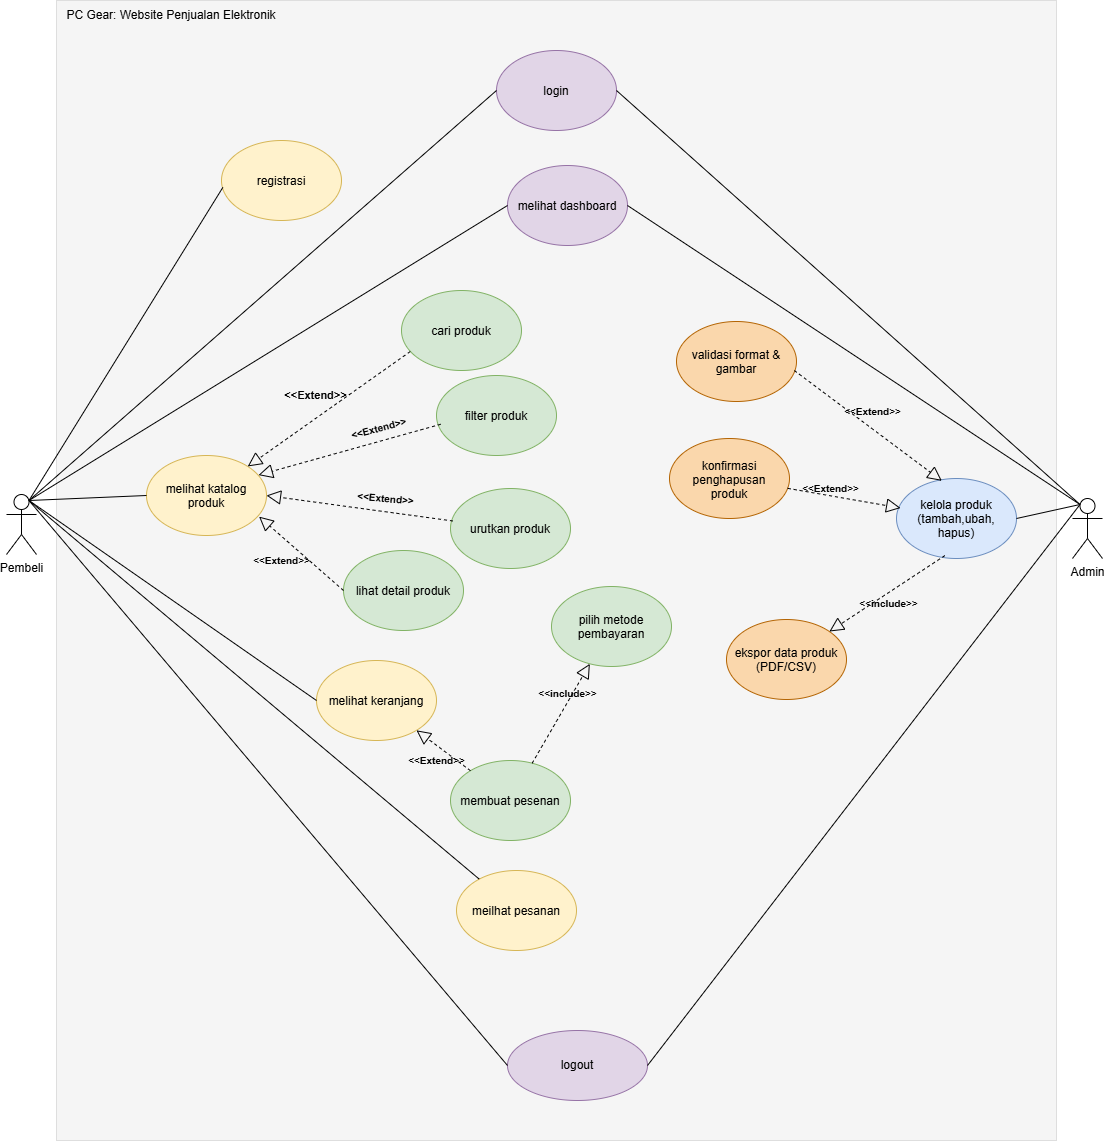

The diagram above was exported from draw.io. Its source (the exported page's mxGraphModel, read from the mxfile embedded in the PNG):
<mxGraphModel dx="3116" dy="2418" grid="1" gridSize="10" guides="1" tooltips="1" connect="1" arrows="1" fold="1" page="1" pageScale="1" pageWidth="827" pageHeight="1169" math="0" shadow="0">
  <root>
    <mxCell id="0" />
    <mxCell id="1" parent="0" />
    <mxCell id="GUNAP2uqJ1E6_wf4eKQs-67" parent="1" style="rounded=0;whiteSpace=wrap;html=1;fillColor=#f5f5f5;fontColor=#333333;strokeColor=light-dark(#dedede, #959595);" value="" vertex="1">
      <mxGeometry height="1140" width="1000" x="-100" y="-200" as="geometry" />
    </mxCell>
    <mxCell id="GUNAP2uqJ1E6_wf4eKQs-1" parent="1" style="shape=umlActor;verticalLabelPosition=bottom;verticalAlign=top;html=1;outlineConnect=0;" value="Pembeli" vertex="1">
      <mxGeometry height="60" width="30" x="-150" y="294" as="geometry" />
    </mxCell>
    <mxCell id="GUNAP2uqJ1E6_wf4eKQs-2" parent="1" style="ellipse;whiteSpace=wrap;html=1;shapeInside=1;fillColor=#e1d5e7;strokeColor=#9673a6;" value="login" vertex="1">
      <mxGeometry height="80" width="120" x="340" y="-150" as="geometry" />
    </mxCell>
    <mxCell id="GUNAP2uqJ1E6_wf4eKQs-3" parent="1" style="ellipse;whiteSpace=wrap;html=1;shapeInside=1;fillColor=#e1d5e7;strokeColor=#9673a6;" value="melihat dashboard" vertex="1">
      <mxGeometry height="80" width="120" x="351" y="-35" as="geometry" />
    </mxCell>
    <mxCell id="GUNAP2uqJ1E6_wf4eKQs-4" parent="1" style="ellipse;whiteSpace=wrap;html=1;shapeInside=1;fillColor=#fff2cc;strokeColor=#d6b656;" value="melihat katalog produk" vertex="1">
      <mxGeometry height="80" width="120" x="-10" y="255" as="geometry" />
    </mxCell>
    <mxCell id="GUNAP2uqJ1E6_wf4eKQs-5" parent="1" style="ellipse;whiteSpace=wrap;html=1;shapeInside=1;fillColor=#d5e8d4;strokeColor=#82b366;" value="cari produk" vertex="1">
      <mxGeometry height="80" width="120" x="245" y="90" as="geometry" />
    </mxCell>
    <mxCell id="GUNAP2uqJ1E6_wf4eKQs-6" parent="1" style="ellipse;whiteSpace=wrap;html=1;shapeInside=1;fillColor=#d5e8d4;strokeColor=#82b366;" value="filter produk" vertex="1">
      <mxGeometry height="80" width="120" x="280" y="175" as="geometry" />
    </mxCell>
    <mxCell id="GUNAP2uqJ1E6_wf4eKQs-7" parent="1" style="ellipse;whiteSpace=wrap;html=1;shapeInside=1;fillColor=#d5e8d4;strokeColor=#82b366;" value="lihat detail produk" vertex="1">
      <mxGeometry height="80" width="120" x="187" y="350" as="geometry" />
    </mxCell>
    <mxCell id="GUNAP2uqJ1E6_wf4eKQs-8" parent="1" style="ellipse;whiteSpace=wrap;html=1;shapeInside=1;fillColor=#fff2cc;strokeColor=#d6b656;" value="melihat keranjang" vertex="1">
      <mxGeometry height="80" width="120" x="160" y="460" as="geometry" />
    </mxCell>
    <mxCell id="GUNAP2uqJ1E6_wf4eKQs-9" parent="1" style="ellipse;whiteSpace=wrap;html=1;shapeInside=1;fillColor=#d5e8d4;strokeColor=#82b366;" value="membuat pesenan" vertex="1">
      <mxGeometry height="80" width="120" x="294" y="560" as="geometry" />
    </mxCell>
    <mxCell id="GUNAP2uqJ1E6_wf4eKQs-10" parent="1" style="ellipse;whiteSpace=wrap;html=1;shapeInside=1;fillColor=#d5e8d4;strokeColor=#82b366;" value="pilih metode pembayaran" vertex="1">
      <mxGeometry height="80" width="120" x="395" y="386" as="geometry" />
    </mxCell>
    <mxCell id="GUNAP2uqJ1E6_wf4eKQs-11" parent="1" style="ellipse;whiteSpace=wrap;html=1;shapeInside=1;fillColor=#fff2cc;strokeColor=#d6b656;" value="meilhat pesanan" vertex="1">
      <mxGeometry height="80" width="120" x="300" y="670" as="geometry" />
    </mxCell>
    <mxCell id="GUNAP2uqJ1E6_wf4eKQs-12" edge="1" parent="1" source="GUNAP2uqJ1E6_wf4eKQs-5" style="endArrow=block;dashed=1;endFill=0;endSize=12;html=1;rounded=0;exitX=0.073;exitY=0.763;exitDx=0;exitDy=0;exitPerimeter=0;" target="GUNAP2uqJ1E6_wf4eKQs-4" value="">
      <mxGeometry relative="1" width="160" as="geometry">
        <mxPoint x="170" y="80" as="sourcePoint" />
        <mxPoint x="330" y="80" as="targetPoint" />
      </mxGeometry>
    </mxCell>
    <mxCell id="GUNAP2uqJ1E6_wf4eKQs-13" edge="1" parent="1" source="GUNAP2uqJ1E6_wf4eKQs-6" style="endArrow=block;dashed=1;endFill=0;endSize=12;html=1;rounded=0;exitX=0.035;exitY=0.61;exitDx=0;exitDy=0;entryX=0.933;entryY=0.245;entryDx=0;entryDy=0;entryPerimeter=0;exitPerimeter=0;" target="GUNAP2uqJ1E6_wf4eKQs-4" value="">
      <mxGeometry relative="1" width="160" as="geometry">
        <mxPoint x="230.84" y="160.00000000000023" as="sourcePoint" />
        <mxPoint x="159.99999999999986" y="188.79999999999995" as="targetPoint" />
      </mxGeometry>
    </mxCell>
    <mxCell id="GUNAP2uqJ1E6_wf4eKQs-14" edge="1" parent="1" source="GUNAP2uqJ1E6_wf4eKQs-7" style="endArrow=block;dashed=1;endFill=0;endSize=12;html=1;rounded=0;entryX=0.938;entryY=0.764;entryDx=0;entryDy=0;entryPerimeter=0;exitX=0;exitY=0.5;exitDx=0;exitDy=0;" target="GUNAP2uqJ1E6_wf4eKQs-4" value="">
      <mxGeometry relative="1" width="160" as="geometry">
        <mxPoint x="213.67999999999998" y="370.15999999999997" as="sourcePoint" />
        <mxPoint x="169.99999999999991" y="310.0000000000001" as="targetPoint" />
      </mxGeometry>
    </mxCell>
    <mxCell id="GUNAP2uqJ1E6_wf4eKQs-16" edge="1" parent="1" source="GUNAP2uqJ1E6_wf4eKQs-9" style="endArrow=block;dashed=1;endFill=0;endSize=12;html=1;rounded=0;" target="GUNAP2uqJ1E6_wf4eKQs-8" value="">
      <mxGeometry relative="1" width="160" as="geometry">
        <mxPoint x="234" y="313" as="sourcePoint" />
        <mxPoint x="180" y="289" as="targetPoint" />
      </mxGeometry>
    </mxCell>
    <mxCell id="GUNAP2uqJ1E6_wf4eKQs-17" edge="1" parent="1" source="GUNAP2uqJ1E6_wf4eKQs-9" style="endArrow=block;dashed=1;endFill=0;endSize=12;html=1;rounded=0;" target="GUNAP2uqJ1E6_wf4eKQs-10" value="">
      <mxGeometry relative="1" width="160" as="geometry">
        <mxPoint x="264" y="410" as="sourcePoint" />
        <mxPoint x="330" y="360" as="targetPoint" />
      </mxGeometry>
    </mxCell>
    <mxCell id="GUNAP2uqJ1E6_wf4eKQs-18" parent="1" style="text;strokeColor=none;fillColor=none;html=1;fontSize=11;fontStyle=1;verticalAlign=middle;align=center;autosizeText=1;rotation=0;" value="&amp;lt;&amp;lt;Extend&amp;gt;&amp;gt;" vertex="1">
      <mxGeometry height="30" width="70" x="124" y="180" as="geometry" />
    </mxCell>
    <mxCell id="GUNAP2uqJ1E6_wf4eKQs-20" parent="1" style="text;strokeColor=none;fillColor=none;html=1;fontSize=10;fontStyle=1;verticalAlign=middle;align=center;autosizeText=1;rotation=-15;" value="&amp;lt;&amp;lt;Extend&amp;gt;&amp;gt;" vertex="1">
      <mxGeometry height="20" width="70" x="187" y="218" as="geometry" />
    </mxCell>
    <mxCell id="GUNAP2uqJ1E6_wf4eKQs-23" parent="1" style="ellipse;whiteSpace=wrap;html=1;shapeInside=1;fillColor=#d5e8d4;strokeColor=#82b366;" value="urutkan produk" vertex="1">
      <mxGeometry height="80" width="120" x="294" y="288" as="geometry" />
    </mxCell>
    <mxCell id="GUNAP2uqJ1E6_wf4eKQs-21" parent="1" style="text;strokeColor=none;fillColor=none;html=1;fontSize=10;fontStyle=1;verticalAlign=middle;align=center;autosizeText=1;rotation=0;" value="&amp;lt;&amp;lt;Extend&amp;gt;&amp;gt;" vertex="1">
      <mxGeometry height="20" width="70" x="89.9955943711426" y="349.99792484147895" as="geometry" />
    </mxCell>
    <mxCell id="GUNAP2uqJ1E6_wf4eKQs-25" edge="1" parent="1" source="GUNAP2uqJ1E6_wf4eKQs-23" style="endArrow=block;dashed=1;endFill=0;endSize=12;html=1;rounded=0;exitX=0.02;exitY=0.406;exitDx=0;exitDy=0;entryX=1;entryY=0.5;entryDx=0;entryDy=0;exitPerimeter=0;" target="GUNAP2uqJ1E6_wf4eKQs-4" value="">
      <mxGeometry relative="1" width="160" as="geometry">
        <mxPoint x="262" y="180" as="sourcePoint" />
        <mxPoint x="170" y="209" as="targetPoint" />
      </mxGeometry>
    </mxCell>
    <mxCell id="GUNAP2uqJ1E6_wf4eKQs-26" parent="1" style="text;strokeColor=none;fillColor=none;html=1;fontSize=10;fontStyle=1;verticalAlign=middle;align=center;autosizeText=1;rotation=5;" value="&amp;lt;&amp;lt;Extend&amp;gt;&amp;gt;" vertex="1">
      <mxGeometry height="20" width="70" x="194" y="288" as="geometry" />
    </mxCell>
    <mxCell id="GUNAP2uqJ1E6_wf4eKQs-27" parent="1" style="text;strokeColor=none;fillColor=none;html=1;fontSize=10;fontStyle=1;verticalAlign=middle;align=center;autosizeText=1;rotation=0;" value="&amp;lt;&amp;lt;Extend&amp;gt;&amp;gt;" vertex="1">
      <mxGeometry height="20" width="70" x="245" y="550" as="geometry" />
    </mxCell>
    <mxCell id="GUNAP2uqJ1E6_wf4eKQs-28" parent="1" style="text;strokeColor=none;fillColor=none;html=1;fontSize=10;fontStyle=1;verticalAlign=middle;align=center;autosizeText=1;rotation=0;" value="&amp;lt;&amp;lt;include&amp;gt;&amp;gt;" vertex="1">
      <mxGeometry height="20" width="70" x="376" y="483" as="geometry" />
    </mxCell>
    <mxCell id="GUNAP2uqJ1E6_wf4eKQs-29" edge="1" parent="1" source="GUNAP2uqJ1E6_wf4eKQs-1" style="endArrow=none;html=1;rounded=0;entryX=0;entryY=0.5;entryDx=0;entryDy=0;exitX=0.75;exitY=0.1;exitDx=0;exitDy=0;exitPerimeter=0;" target="GUNAP2uqJ1E6_wf4eKQs-2" value="">
      <mxGeometry height="50" relative="1" width="50" as="geometry">
        <mxPoint x="-120" y="360" as="sourcePoint" />
        <mxPoint x="-70" y="310" as="targetPoint" />
      </mxGeometry>
    </mxCell>
    <mxCell id="GUNAP2uqJ1E6_wf4eKQs-30" edge="1" parent="1" source="GUNAP2uqJ1E6_wf4eKQs-1" style="endArrow=none;html=1;rounded=0;exitX=0.75;exitY=0.1;exitDx=0;exitDy=0;exitPerimeter=0;entryX=0;entryY=0.5;entryDx=0;entryDy=0;" target="GUNAP2uqJ1E6_wf4eKQs-3" value="">
      <mxGeometry height="50" relative="1" width="50" as="geometry">
        <mxPoint x="-128" y="360" as="sourcePoint" />
        <mxPoint x="354" y="-116" as="targetPoint" />
      </mxGeometry>
    </mxCell>
    <mxCell id="GUNAP2uqJ1E6_wf4eKQs-33" edge="1" parent="1" source="GUNAP2uqJ1E6_wf4eKQs-1" style="endArrow=none;html=1;rounded=0;exitX=0.75;exitY=0.1;exitDx=0;exitDy=0;exitPerimeter=0;entryX=0;entryY=0.5;entryDx=0;entryDy=0;" target="GUNAP2uqJ1E6_wf4eKQs-4" value="">
      <mxGeometry height="50" relative="1" width="50" as="geometry">
        <mxPoint x="-120" y="310" as="sourcePoint" />
        <mxPoint x="-70" y="260" as="targetPoint" />
      </mxGeometry>
    </mxCell>
    <mxCell id="GUNAP2uqJ1E6_wf4eKQs-34" edge="1" parent="1" source="GUNAP2uqJ1E6_wf4eKQs-1" style="endArrow=none;html=1;rounded=0;entryX=0;entryY=0.5;entryDx=0;entryDy=0;exitX=0.75;exitY=0.1;exitDx=0;exitDy=0;exitPerimeter=0;" target="GUNAP2uqJ1E6_wf4eKQs-8" value="">
      <mxGeometry height="50" relative="1" width="50" as="geometry">
        <mxPoint x="-90" y="370" as="sourcePoint" />
        <mxPoint x="-40" y="320" as="targetPoint" />
      </mxGeometry>
    </mxCell>
    <mxCell id="GUNAP2uqJ1E6_wf4eKQs-35" edge="1" parent="1" source="GUNAP2uqJ1E6_wf4eKQs-1" style="endArrow=none;html=1;rounded=0;exitX=0.75;exitY=0.1;exitDx=0;exitDy=0;exitPerimeter=0;" target="GUNAP2uqJ1E6_wf4eKQs-11" value="">
      <mxGeometry height="50" relative="1" width="50" as="geometry">
        <mxPoint x="-140" y="314" as="sourcePoint" />
        <mxPoint x="27" y="484" as="targetPoint" />
      </mxGeometry>
    </mxCell>
    <mxCell id="GUNAP2uqJ1E6_wf4eKQs-37" parent="1" style="ellipse;whiteSpace=wrap;html=1;shapeInside=1;fillColor=#fff2cc;strokeColor=#d6b656;" value="registrasi" vertex="1">
      <mxGeometry height="80" width="120" x="65" y="-60" as="geometry" />
    </mxCell>
    <mxCell id="GUNAP2uqJ1E6_wf4eKQs-38" edge="1" parent="1" source="GUNAP2uqJ1E6_wf4eKQs-1" style="endArrow=none;html=1;rounded=0;entryX=0.011;entryY=0.587;entryDx=0;entryDy=0;entryPerimeter=0;exitX=0.75;exitY=0.1;exitDx=0;exitDy=0;exitPerimeter=0;" target="GUNAP2uqJ1E6_wf4eKQs-37" value="">
      <mxGeometry height="50" relative="1" width="50" as="geometry">
        <mxPoint x="-140" y="180" as="sourcePoint" />
        <mxPoint x="-90" y="130" as="targetPoint" />
      </mxGeometry>
    </mxCell>
    <mxCell id="GUNAP2uqJ1E6_wf4eKQs-40" parent="1" style="shape=umlActor;verticalLabelPosition=bottom;verticalAlign=top;html=1;outlineConnect=0;" value="Admin" vertex="1">
      <mxGeometry height="60" width="30" x="916" y="298" as="geometry" />
    </mxCell>
    <mxCell id="GUNAP2uqJ1E6_wf4eKQs-41" edge="1" parent="1" source="GUNAP2uqJ1E6_wf4eKQs-2" style="endArrow=none;html=1;rounded=0;entryX=0.25;entryY=0.1;entryDx=0;entryDy=0;entryPerimeter=0;exitX=1;exitY=0.5;exitDx=0;exitDy=0;" target="GUNAP2uqJ1E6_wf4eKQs-40" value="">
      <mxGeometry height="50" relative="1" width="50" as="geometry">
        <mxPoint x="870" y="300" as="sourcePoint" />
        <mxPoint x="920" y="250" as="targetPoint" />
      </mxGeometry>
    </mxCell>
    <mxCell id="GUNAP2uqJ1E6_wf4eKQs-42" edge="1" parent="1" source="GUNAP2uqJ1E6_wf4eKQs-3" style="endArrow=none;html=1;rounded=0;entryX=0.25;entryY=0.1;entryDx=0;entryDy=0;entryPerimeter=0;exitX=1;exitY=0.5;exitDx=0;exitDy=0;" target="GUNAP2uqJ1E6_wf4eKQs-40" value="">
      <mxGeometry height="50" relative="1" width="50" as="geometry">
        <mxPoint x="660" y="-88" as="sourcePoint" />
        <mxPoint x="1248" y="386" as="targetPoint" />
      </mxGeometry>
    </mxCell>
    <mxCell id="GUNAP2uqJ1E6_wf4eKQs-43" parent="1" style="ellipse;whiteSpace=wrap;html=1;shapeInside=1;fillColor=#dae8fc;strokeColor=#6c8ebf;" value="kelola produk (tambah,ubah, hapus)" vertex="1">
      <mxGeometry height="80" width="120" x="740" y="278" as="geometry" />
    </mxCell>
    <mxCell id="GUNAP2uqJ1E6_wf4eKQs-44" parent="1" style="ellipse;whiteSpace=wrap;html=1;shapeInside=1;fillColor=#fad7ac;strokeColor=#b46504;" value="validasi format &amp;amp; gambar" vertex="1">
      <mxGeometry height="80" width="120" x="520" y="121" as="geometry" />
    </mxCell>
    <mxCell id="GUNAP2uqJ1E6_wf4eKQs-45" parent="1" style="ellipse;whiteSpace=wrap;html=1;shapeInside=1;fillColor=#fad7ac;strokeColor=#b46504;" value="konfirmasi penghapusan produk&lt;div&gt;&lt;br/&gt;&lt;/div&gt;" vertex="1">
      <mxGeometry height="80" width="120" x="513" y="238" as="geometry" />
    </mxCell>
    <mxCell id="GUNAP2uqJ1E6_wf4eKQs-46" parent="1" style="ellipse;whiteSpace=wrap;html=1;shapeInside=1;fillColor=#fad7ac;strokeColor=#b46504;" value="&lt;div&gt;ekspor data produk (PDF/CSV)&lt;/div&gt;" vertex="1">
      <mxGeometry height="80" width="120" x="570" y="419" as="geometry" />
    </mxCell>
    <mxCell id="GUNAP2uqJ1E6_wf4eKQs-47" edge="1" parent="1" source="GUNAP2uqJ1E6_wf4eKQs-44" style="endArrow=block;dashed=1;endFill=0;endSize=12;html=1;rounded=0;exitX=0.982;exitY=0.613;exitDx=0;exitDy=0;exitPerimeter=0;entryX=0.378;entryY=0.029;entryDx=0;entryDy=0;entryPerimeter=0;" target="GUNAP2uqJ1E6_wf4eKQs-43" value="">
      <mxGeometry relative="1" width="160" as="geometry">
        <mxPoint x="901.3999999999997" y="403.5599999999999" as="sourcePoint" />
        <mxPoint x="767.0000000000003" y="285.00000000000017" as="targetPoint" />
      </mxGeometry>
    </mxCell>
    <mxCell id="GUNAP2uqJ1E6_wf4eKQs-48" edge="1" parent="1" source="GUNAP2uqJ1E6_wf4eKQs-45" style="endArrow=block;dashed=1;endFill=0;endSize=12;html=1;rounded=0;entryX=0.034;entryY=0.369;entryDx=0;entryDy=0;entryPerimeter=0;" target="GUNAP2uqJ1E6_wf4eKQs-43" value="">
      <mxGeometry relative="1" width="160" as="geometry">
        <mxPoint x="745.7600000000002" y="339.1999999999998" as="sourcePoint" />
        <mxPoint x="635" y="260" as="targetPoint" />
      </mxGeometry>
    </mxCell>
    <mxCell id="GUNAP2uqJ1E6_wf4eKQs-49" edge="1" parent="1" source="GUNAP2uqJ1E6_wf4eKQs-43" style="endArrow=block;dashed=1;endFill=0;endSize=12;html=1;rounded=0;exitX=0.403;exitY=0.964;exitDx=0;exitDy=0;exitPerimeter=0;" target="GUNAP2uqJ1E6_wf4eKQs-46" value="">
      <mxGeometry relative="1" width="160" as="geometry">
        <mxPoint x="767.0000000000001" y="349.9999999999998" as="sourcePoint" />
        <mxPoint x="720.0000000000002" y="455.9400000000001" as="targetPoint" />
      </mxGeometry>
    </mxCell>
    <mxCell id="GUNAP2uqJ1E6_wf4eKQs-50" parent="1" style="ellipse;whiteSpace=wrap;html=1;fillColor=#e1d5e7;strokeColor=#9673a6;" value="logout" vertex="1">
      <mxGeometry height="70" width="140" x="351" y="830" as="geometry" />
    </mxCell>
    <mxCell id="GUNAP2uqJ1E6_wf4eKQs-51" edge="1" parent="1" source="GUNAP2uqJ1E6_wf4eKQs-50" style="endArrow=none;html=1;rounded=0;entryX=0.25;entryY=0.1;entryDx=0;entryDy=0;entryPerimeter=0;exitX=1;exitY=0.5;exitDx=0;exitDy=0;" target="GUNAP2uqJ1E6_wf4eKQs-40" value="">
      <mxGeometry height="50" relative="1" width="50" as="geometry">
        <mxPoint x="450" y="510" as="sourcePoint" />
        <mxPoint x="500" y="460" as="targetPoint" />
      </mxGeometry>
    </mxCell>
    <mxCell id="GUNAP2uqJ1E6_wf4eKQs-52" edge="1" parent="1" source="GUNAP2uqJ1E6_wf4eKQs-1" style="endArrow=none;html=1;rounded=0;entryX=0;entryY=0.5;entryDx=0;entryDy=0;exitX=0.75;exitY=0.1;exitDx=0;exitDy=0;exitPerimeter=0;" target="GUNAP2uqJ1E6_wf4eKQs-50" value="">
      <mxGeometry height="50" relative="1" width="50" as="geometry">
        <mxPoint x="-180" y="520" as="sourcePoint" />
        <mxPoint x="-130" y="470" as="targetPoint" />
      </mxGeometry>
    </mxCell>
    <mxCell id="GUNAP2uqJ1E6_wf4eKQs-55" parent="1" style="text;strokeColor=none;fillColor=none;html=1;fontSize=10;fontStyle=1;verticalAlign=middle;align=center;autosizeText=1;rotation=0;" value="&amp;lt;&amp;lt;Extend&amp;gt;&amp;gt;" vertex="1">
      <mxGeometry height="20" width="70" x="680.9983718606877" y="201.00239797708548" as="geometry" />
    </mxCell>
    <mxCell id="GUNAP2uqJ1E6_wf4eKQs-56" parent="1" style="text;strokeColor=none;fillColor=none;html=1;fontSize=10;fontStyle=1;verticalAlign=middle;align=center;autosizeText=1;rotation=0;" value="&amp;lt;&amp;lt;Extend&amp;gt;&amp;gt;" vertex="1">
      <mxGeometry height="20" width="70" x="639" y="278" as="geometry" />
    </mxCell>
    <mxCell id="GUNAP2uqJ1E6_wf4eKQs-57" parent="1" style="text;strokeColor=none;fillColor=none;html=1;fontSize=10;fontStyle=1;verticalAlign=middle;align=center;autosizeText=1;rotation=0;" value="&amp;lt;&amp;lt;include&amp;gt;&amp;gt;" vertex="1">
      <mxGeometry height="20" width="70" x="697" y="393" as="geometry" />
    </mxCell>
    <mxCell id="GUNAP2uqJ1E6_wf4eKQs-68" edge="1" parent="1" source="GUNAP2uqJ1E6_wf4eKQs-43" style="endArrow=none;html=1;rounded=0;entryX=0.25;entryY=0.1;entryDx=0;entryDy=0;entryPerimeter=0;exitX=1;exitY=0.5;exitDx=0;exitDy=0;" target="GUNAP2uqJ1E6_wf4eKQs-40" value="">
      <mxGeometry height="50" relative="1" width="50" as="geometry">
        <mxPoint x="820" y="310" as="sourcePoint" />
        <mxPoint x="870" y="260" as="targetPoint" />
      </mxGeometry>
    </mxCell>
    <mxCell id="GUNAP2uqJ1E6_wf4eKQs-69" parent="1" style="text;html=1;whiteSpace=wrap;strokeColor=none;fillColor=none;align=center;verticalAlign=middle;rounded=0;autosize=1;resizable=0;" value="PC Gear: Website Penjualan Elektronik" vertex="1">
      <mxGeometry height="30" width="230" x="-100" y="-200" as="geometry" />
    </mxCell>
  </root>
</mxGraphModel>